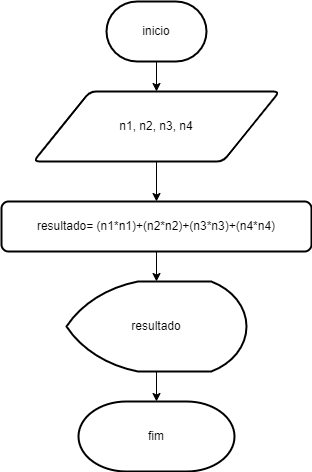

The diagram above was exported from draw.io. Its source (the exported page's mxGraphModel, read from the mxfile embedded in the PNG):
<mxGraphModel dx="1422" dy="737" grid="1" gridSize="10" guides="1" tooltips="1" connect="1" arrows="1" fold="1" page="1" pageScale="1" pageWidth="827" pageHeight="1169" math="0" shadow="0">
  <root>
    <mxCell id="0" />
    <mxCell id="1" parent="0" />
    <mxCell id="H80hugg6ZniZu1OPnWXC-5" value="" style="edgeStyle=orthogonalEdgeStyle;rounded=0;orthogonalLoop=1;jettySize=auto;html=1;" edge="1" parent="1" source="H80hugg6ZniZu1OPnWXC-1" target="H80hugg6ZniZu1OPnWXC-4">
      <mxGeometry relative="1" as="geometry" />
    </mxCell>
    <mxCell id="H80hugg6ZniZu1OPnWXC-1" value="inicio" style="strokeWidth=2;html=1;shape=mxgraph.flowchart.terminator;whiteSpace=wrap;" vertex="1" parent="1">
      <mxGeometry x="364" y="50" width="100" height="60" as="geometry" />
    </mxCell>
    <mxCell id="H80hugg6ZniZu1OPnWXC-7" value="" style="edgeStyle=orthogonalEdgeStyle;rounded=0;orthogonalLoop=1;jettySize=auto;html=1;" edge="1" parent="1" source="H80hugg6ZniZu1OPnWXC-4" target="H80hugg6ZniZu1OPnWXC-6">
      <mxGeometry relative="1" as="geometry" />
    </mxCell>
    <mxCell id="H80hugg6ZniZu1OPnWXC-4" value="n1, n2, n3, n4" style="shape=parallelogram;html=1;strokeWidth=2;perimeter=parallelogramPerimeter;whiteSpace=wrap;rounded=1;arcSize=12;size=0.23;" vertex="1" parent="1">
      <mxGeometry x="291" y="140" width="246" height="70" as="geometry" />
    </mxCell>
    <mxCell id="H80hugg6ZniZu1OPnWXC-9" value="" style="edgeStyle=orthogonalEdgeStyle;rounded=0;orthogonalLoop=1;jettySize=auto;html=1;" edge="1" parent="1" source="H80hugg6ZniZu1OPnWXC-6" target="H80hugg6ZniZu1OPnWXC-8">
      <mxGeometry relative="1" as="geometry" />
    </mxCell>
    <mxCell id="H80hugg6ZniZu1OPnWXC-6" value="resultado= (n1*n1)+(n2*n2)+(n3*n3)+(n4*n4)" style="rounded=1;whiteSpace=wrap;html=1;absoluteArcSize=1;arcSize=14;strokeWidth=2;" vertex="1" parent="1">
      <mxGeometry x="259" y="250" width="310" height="50" as="geometry" />
    </mxCell>
    <mxCell id="H80hugg6ZniZu1OPnWXC-11" value="" style="edgeStyle=orthogonalEdgeStyle;rounded=0;orthogonalLoop=1;jettySize=auto;html=1;" edge="1" parent="1" source="H80hugg6ZniZu1OPnWXC-8" target="H80hugg6ZniZu1OPnWXC-10">
      <mxGeometry relative="1" as="geometry" />
    </mxCell>
    <mxCell id="H80hugg6ZniZu1OPnWXC-8" value="resultado" style="strokeWidth=2;html=1;shape=mxgraph.flowchart.display;whiteSpace=wrap;" vertex="1" parent="1">
      <mxGeometry x="324" y="330" width="180" height="90" as="geometry" />
    </mxCell>
    <mxCell id="H80hugg6ZniZu1OPnWXC-10" value="fim" style="strokeWidth=2;html=1;shape=mxgraph.flowchart.terminator;whiteSpace=wrap;" vertex="1" parent="1">
      <mxGeometry x="336" y="450" width="156" height="70" as="geometry" />
    </mxCell>
  </root>
</mxGraphModel>